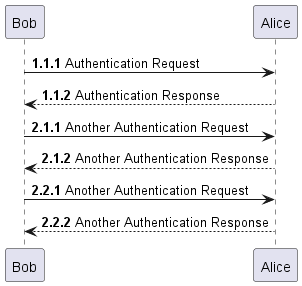

The diagram above was rendered by PlantUML. Its source (embedded in the PNG):
@startuml

autonumber 1.1.1

Bob -> Alice: Authentication Request
Bob <-- Alice: Authentication Response

autonumber inc A

Bob -> Alice: Another Authentication Request
Bob <-- Alice: Another Authentication Response

autonumber inc B

Bob -> Alice: Another Authentication Request
Bob <-- Alice: Another Authentication Response

@enduml